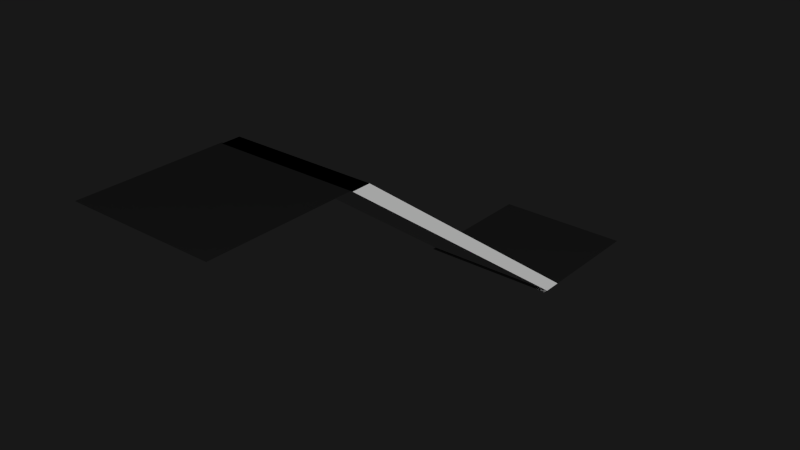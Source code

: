 # Source: stairs.blend  (saved by Blender 2.71.0; exported with 4.5.12 LTS)
import bpy
from mathutils import Matrix  # noqa: F401  (used for matrix-valued properties, if any)

bpy.ops.wm.read_factory_settings(use_empty=True)
scene = bpy.context.scene
scene.name = 'Scene'

# ---- collections
col_collection_1 = bpy.data.collections.new('Collection 1'); scene.collection.children.link(col_collection_1)

# ---- images (referenced by path relative to the original .blend; pixels are not part of the script)
import os
ASSET_DIR = os.environ.get("B2B_ASSET_DIR", "")  # directory of the original .blend (textures are referenced by path, not embedded)
HERE = os.path.dirname(os.path.abspath(__file__))  # packed textures are extracted next to this script under _unpacked/

def load_image(name, relpath, width, height, colorspace="sRGB"):
    """Load a texture the original file referenced (path relative to the .blend, or extracted next to this script)."""
    p = next((c for c in (os.path.join(HERE, relpath), os.path.join(ASSET_DIR, relpath)) if relpath and os.path.exists(c)), "")
    if p:
        img = bpy.data.images.load(p, check_existing=True)
        img.name = name
    else:  # same state as the original file: an image datablock whose file is absent (Cycles renders it pink)
        img = bpy.data.images.new(name, width, height)
        img.source = "FILE"
        img.filepath = "//" + (relpath or name)
    img.colorspace_settings.name = colorspace
    return img
img_stairs_tga = load_image('stairs.tga', 'stairs.tga', 1024, 1024, 'sRGB')
img_stairs_norm_tga = load_image('stairs norm.tga', 'stairs norm.tga', 1024, 1024, 'sRGB')

# ---- materials (node trees are filled in below, after node groups)
mat_material_001 = bpy.data.materials.new('Material.001')
mat_material_001.alpha_threshold = 0.0
mat_material_001.roughness = 0.5
mat_material_001.line_color = (0.0, 0.0, 0.0, 1.0)
mat_material = bpy.data.materials.new('Material')
mat_material.alpha_threshold = 0.0
mat_material.roughness = 0.5
mat_material.line_color = (0.0, 0.0, 0.0, 1.0)

# ---- material node trees
mat_material_001.use_nodes = True; mat_material_001.node_tree.nodes.clear()
_N = mat_material_001.node_tree.nodes; _L = mat_material_001.node_tree.links
n0 = _N.new('ShaderNodeOutputMaterial'); n0.name = 'Material Output'; n0.location = (300, 300)
n1 = _N.new('ShaderNodeBsdfAnisotropic'); n1.name = 'Glossy BSDF'; n1.location = (100, 300)
n1.distribution = 'BECKMANN'
n1.inputs[0].default_value = (0.5705, 0.5705, 0.5705, 1.0)
n1.inputs[1].default_value = 0.6949
_L.new(n1.outputs[0], n0.inputs[0])
n0.is_active_output = True
mat_material.use_nodes = True; mat_material.node_tree.nodes.clear()
_N = mat_material.node_tree.nodes; _L = mat_material.node_tree.links
n0 = _N.new('ShaderNodeOutputMaterial'); n0.name = 'Material Output'; n0.location = (300, 300)
n1 = _N.new('ShaderNodeBsdfAnisotropic'); n1.name = 'Glossy BSDF'; n1.location = (100, 300)
n1.distribution = 'BECKMANN'
n1.inputs[1].default_value = 0.6414
n2 = _N.new('ShaderNodeTexImage'); n2.name = 'Image Texture'; n2.location = (-90, 300)
n2.width = 140
n2.image = img_stairs_tga
n3 = _N.new('ShaderNodeNormalMap'); n3.name = 'Normal Map'; n3.location = (-100, 300)
n4 = _N.new('ShaderNodeTexImage'); n4.name = 'Image Texture.001'; n4.location = (-290, 300)
n4.width = 140
n4.image = img_stairs_norm_tga
_L.new(n1.outputs[0], n0.inputs[0])
_L.new(n2.outputs[0], n1.inputs[0])
_L.new(n3.outputs[0], n1.inputs[4])
_L.new(n4.outputs[0], n3.inputs[1])
n0.is_active_output = True

# ---- world
world_world = bpy.data.worlds.new('World'); scene.world = world_world
world_world.use_nodes = True; world_world.node_tree.nodes.clear()
_N = world_world.node_tree.nodes; _L = world_world.node_tree.links
n0 = _N.new('ShaderNodeOutputWorld'); n0.name = 'World Output'; n0.location = (300, 300)
n1 = _N.new('ShaderNodeBackground'); n1.name = 'Background'; n1.location = (10, 300)
n1.inputs[0].default_value = (0.009018, 0.009018, 0.009018, 1.0)
_L.new(n1.outputs[0], n0.inputs[0])
n0.is_active_output = True
world_world.color = (0.05088, 0.05088, 0.05088)
world_world.use_sun_shadow = False
world_world.sun_shadow_jitter_overblur = 0.0
world_world.cycles.sampling_method = 'MANUAL'
world_world.cycles.sample_map_resolution = 256

# ---- meshes
me_plane_001 = bpy.data.meshes.new('Plane.001')
me_plane_001.from_pydata([(-1.0, -1.0, 0.0), (1.0, -1.0, 0.0), (-1.0, 1.0, 0.0), (1.0, 1.0, 0.0)], [], [(0, 1, 3, 2)])
me_plane_001.materials.append(mat_material_001)
me_plane_001.use_remesh_preserve_volume = False
me_plane_001.use_remesh_preserve_attributes = False
me_plane_001.use_mirror_vertex_groups = False
me_plane_001.update()
me_plane = bpy.data.meshes.new('Plane')
me_plane.from_pydata([(-1.0, -1.0, 0.0), (1.0, -1.0, 0.0), (-1.0, 1.0, 0.0), (1.0, 1.0, 0.0)], [], [(0, 1, 3, 2)])
me_plane.materials.append(mat_material_001)
me_plane.use_remesh_preserve_volume = False
me_plane.use_remesh_preserve_attributes = False
me_plane.use_mirror_vertex_groups = False
me_plane.update()
me_cube = bpy.data.meshes.new('Cube')
me_cube.from_pydata([(1.0, 4.989e-05, 0.0), (-1.0, 4.995e-05, 0.0), (1.0, 4.983e-05, 0.2), (1.0, -0.2667, 0.2), (-1.0, -0.2666, 0.2), (-1.0, 4.992e-05, 0.2), (1.0, -0.2667, 0.2), (-1.0, -0.2667, 0.2), (1.0, -0.2667, 0.4), (1.0, -0.5333, 0.4), (-1.0, -0.5333, 0.4), (-1.0, -0.2667, 0.4), (1.0, -0.5334, 0.4), (-1.0, -0.5333, 0.4), (1.0, -0.5334, 0.6), (1.0, -0.8, 0.6), (-1.0, -0.8, 0.6), (-1.0, -0.5333, 0.6), (1.0, -0.8001, 0.6), (-1.0, -0.8, 0.6), (1.0, -0.8001, 0.8), (1.0, -1.067, 0.8), (-1.0, -1.067, 0.8), (-1.0, -0.8, 0.8), (1.0, -1.067, 0.8), (-1.0, -1.067, 0.8), (1.0, -1.067, 1.0), (1.0, -1.333, 1.0), (-1.0, -1.333, 1.0), (-1.0, -1.067, 1.0), (1.0, -1.333, 1.0), (-1.0, -1.333, 1.0), (1.0, -1.333, 1.2), (1.0, -1.6, 1.2), (-1.0, -1.6, 1.2), (-1.0, -1.333, 1.2), (1.0, -1.6, 1.2), (-1.0, -1.6, 1.2), (1.0, -1.6, 1.4), (1.0, -1.867, 1.4), (-1.0, -1.867, 1.4), (-1.0, -1.6, 1.4), (1.0, -1.867, 1.4), (-1.0, -1.867, 1.4), (1.0, -1.867, 1.6), (1.0, -2.134, 1.6), (-1.0, -2.134, 1.6), (-1.0, -1.867, 1.6), (1.0, -2.134, 1.6), (-1.0, -2.134, 1.6), (1.0, -2.134, 1.8), (1.0, -2.4, 1.8), (-1.0, -2.4, 1.8), (-1.0, -2.134, 1.8), (1.0, -2.4, 1.8), (-1.0, -2.4, 1.8), (1.0, -2.4, 2.0), (1.0, -2.667, 2.0), (-1.0, -2.667, 2.0), (-1.0, -2.4, 2.0), (1.0, -2.667, 2.0), (-1.0, -2.667, 2.0), (1.0, -2.667, 2.2), (1.0, -2.934, 2.2), (-1.0, -2.934, 2.2), (-1.0, -2.667, 2.2), (1.0, -2.934, 2.2), (-1.0, -2.934, 2.2), (1.0, -2.934, 2.4), (1.0, -3.2, 2.4), (-1.0, -3.2, 2.4), (-1.0, -2.934, 2.4), (1.0, -3.2, 2.4), (-1.0, -3.2, 2.4), (1.0, -3.2, 2.6), (1.0, -3.467, 2.6), (-1.0, -3.467, 2.6), (-1.0, -3.2, 2.6), (1.0, -3.467, 2.6), (-1.0, -3.467, 2.6), (1.0, -3.467, 2.8), (1.0, -3.734, 2.8), (-1.0, -3.734, 2.8), (-1.0, -3.467, 2.8), (1.0, -3.734, 2.8), (-1.0, -3.734, 2.8), (1.0, -3.734, 3.0), (1.0, -4.0, 3.0), (-1.0, -4.0, 3.0), (-1.0, -3.734, 3.0)], [], [(2, 5, 4, 3), (2, 0, 1, 5), (8, 11, 10, 9), (8, 6, 7, 11), (14, 17, 16, 15), (14, 12, 13, 17), (20, 23, 22, 21), (20, 18, 19, 23), (26, 29, 28, 27), (26, 24, 25, 29), (32, 35, 34, 33), (32, 30, 31, 35), (38, 41, 40, 39), (38, 36, 37, 41), (44, 47, 46, 45), (44, 42, 43, 47), (50, 53, 52, 51), (50, 48, 49, 53), (56, 59, 58, 57), (56, 54, 55, 59), (62, 65, 64, 63), (62, 60, 61, 65), (68, 71, 70, 69), (68, 66, 67, 71), (74, 77, 76, 75), (74, 72, 73, 77), (80, 83, 82, 81), (80, 78, 79, 83), (86, 89, 88, 87), (86, 84, 85, 89)])
_uv = me_cube.uv_layers.new(name='UVMap')
_uv.uv.foreach_set('vector', [4.828e-05, 0.1279, 1.0, 0.1279, 1.0, 0.2613, 4.888e-05, 0.2613, 4.828e-05, 0.1279, 4.864e-05, 0.02795, 1.0, 0.02795, 1.0, 0.1279, 4.828e-05, 0.1279, 1.0, 0.1279, 1.0, 0.2613, 4.888e-05, 0.2613, 4.828e-05, 0.1279, 4.864e-05, 0.02795, 1.0, 0.02795, 1.0, 0.1279, 4.828e-05, 0.1279, 1.0, 0.1279, 1.0, 0.2613, 4.888e-05, 0.2613, 4.828e-05, 0.1279, 4.864e-05, 0.02795, 1.0, 0.02795, 1.0, 0.1279, 4.828e-05, 0.1279, 1.0, 0.1279, 1.0, 0.2613, 4.888e-05, 0.2613, 4.828e-05, 0.1279, 4.864e-05, 0.02795, 1.0, 0.02795, 1.0, 0.1279, 4.828e-05, 0.1279, 1.0, 0.1279, 1.0, 0.2613, 4.888e-05, 0.2613, 4.828e-05, 0.1279, 4.864e-05, 0.02795, 1.0, 0.02795, 1.0, 0.1279, 4.828e-05, 0.1279, 1.0, 0.1279, 1.0, 0.2613, 4.888e-05, 0.2613, 4.828e-05, 0.1279, 4.864e-05, 0.02795, 1.0, 0.02795, 1.0, 0.1279, 4.828e-05, 0.1279, 1.0, 0.1279, 1.0, 0.2613, 4.888e-05, 0.2613, 4.828e-05, 0.1279, 4.864e-05, 0.02795, 1.0, 0.02795, 1.0, 0.1279, 4.828e-05, 0.1279, 1.0, 0.1279, 1.0, 0.2613, 4.888e-05, 0.2613, 4.828e-05, 0.1279, 4.864e-05, 0.02795, 1.0, 0.02795, 1.0, 0.1279, 4.828e-05, 0.1279, 1.0, 0.1279, 1.0, 0.2613, 4.888e-05, 0.2613, 4.828e-05, 0.1279, 4.864e-05, 0.02795, 1.0, 0.02795, 1.0, 0.1279, 4.828e-05, 0.1279, 1.0, 0.1279, 1.0, 0.2613, 4.888e-05, 0.2613, 4.828e-05, 0.1279, 4.864e-05, 0.02795, 1.0, 0.02795, 1.0, 0.1279, 4.828e-05, 0.1279, 1.0, 0.1279, 1.0, 0.2613, 4.888e-05, 0.2613, 4.828e-05, 0.1279, 4.864e-05, 0.02795, 1.0, 0.02795, 1.0, 0.1279, 4.828e-05, 0.1279, 1.0, 0.1279, 1.0, 0.2613, 4.888e-05, 0.2613, 4.828e-05, 0.1279, 4.864e-05, 0.02795, 1.0, 0.02795, 1.0, 0.1279, 4.828e-05, 0.1279, 1.0, 0.1279, 1.0, 0.2613, 4.888e-05, 0.2613, 4.828e-05, 0.1279, 4.864e-05, 0.02795, 1.0, 0.02795, 1.0, 0.1279, 4.828e-05, 0.1279, 1.0, 0.1279, 1.0, 0.2613, 4.888e-05, 0.2613, 4.828e-05, 0.1279, 4.864e-05, 0.02795, 1.0, 0.02795, 1.0, 0.1279, 4.828e-05, 0.1279, 1.0, 0.1279, 1.0, 0.2613, 4.888e-05, 0.2613, 4.828e-05, 0.1279, 4.864e-05, 0.02795, 1.0, 0.02795, 1.0, 0.1279])
_uv.active_render = True
_uv = me_cube.uv_layers.new(name='UVMap.001')
_uv.uv.foreach_set('vector', [0.1657, 0.001001, 0.001001, 0.001001, 0.001001, 0.1657, 0.1657, 0.1657, 0.1657, 0.1677, 0.001001, 0.1677, 0.001001, 0.3323, 0.1657, 0.3323, 0.3323, 0.001001, 0.1677, 0.001001, 0.1677, 0.1657, 0.3323, 0.1657, 0.3323, 0.1677, 0.1677, 0.1677, 0.1677, 0.3323, 0.3323, 0.3323, 0.1657, 0.3343, 0.001001, 0.3343, 0.001001, 0.499, 0.1657, 0.499, 0.499, 0.001001, 0.3343, 0.001001, 0.3343, 0.1657, 0.499, 0.1657, 0.3323, 0.3343, 0.1677, 0.3343, 0.1677, 0.499, 0.3323, 0.499, 0.499, 0.1677, 0.3343, 0.1677, 0.3343, 0.3323, 0.499, 0.3323, 0.499, 0.3343, 0.3343, 0.3343, 0.3343, 0.499, 0.499, 0.499, 0.1657, 0.501, 0.001001, 0.501, 0.001001, 0.6657, 0.1657, 0.6657, 0.6657, 0.001001, 0.501, 0.001001, 0.501, 0.1657, 0.6657, 0.1657, 0.3323, 0.501, 0.1677, 0.501, 0.1677, 0.6657, 0.3323, 0.6657, 0.6657, 0.1677, 0.501, 0.1677, 0.501, 0.3323, 0.6657, 0.3323, 0.499, 0.501, 0.3343, 0.501, 0.3343, 0.6657, 0.499, 0.6657, 0.6657, 0.3343, 0.501, 0.3343, 0.501, 0.499, 0.6657, 0.499, 0.6657, 0.501, 0.501, 0.501, 0.501, 0.6657, 0.6657, 0.6657, 0.1657, 0.6677, 0.001001, 0.6677, 0.001001, 0.8323, 0.1657, 0.8323, 0.8323, 0.001001, 0.6677, 0.001001, 0.6677, 0.1657, 0.8323, 0.1657, 0.3323, 0.6677, 0.1677, 0.6677, 0.1677, 0.8323, 0.3323, 0.8323, 0.8323, 0.1677, 0.6677, 0.1677, 0.6677, 0.3323, 0.8323, 0.3323, 0.499, 0.6677, 0.3343, 0.6677, 0.3343, 0.8323, 0.499, 0.8323, 0.8323, 0.3343, 0.6677, 0.3343, 0.6677, 0.499, 0.8323, 0.499, 0.6657, 0.6677, 0.501, 0.6677, 0.501, 0.8323, 0.6657, 0.8323, 0.8323, 0.501, 0.6677, 0.501, 0.6677, 0.6657, 0.8323, 0.6657, 0.8323, 0.6677, 0.6677, 0.6677, 0.6677, 0.8323, 0.8323, 0.8323, 0.1657, 0.8343, 0.001001, 0.8343, 0.001001, 0.999, 0.1657, 0.999, 0.999, 0.001001, 0.8343, 0.001001, 0.8343, 0.1657, 0.999, 0.1657, 0.3323, 0.8343, 0.1677, 0.8343, 0.1677, 0.999, 0.3323, 0.999, 0.999, 0.1677, 0.8343, 0.1677, 0.8343, 0.3323, 0.999, 0.3323, 0.499, 0.8343, 0.3343, 0.8343, 0.3343, 0.999, 0.499, 0.999])
me_cube.materials.append(mat_material)
me_cube.use_remesh_preserve_volume = False
me_cube.use_remesh_preserve_attributes = False
me_cube.use_mirror_vertex_groups = False
me_cube.update()
me_cube_001 = bpy.data.meshes.new('Cube.001')
me_cube_001.from_pydata([(1.0, -4.0, 3.0), (1.0, -3.734, 3.0), (-1.0, -3.734, 3.0), (-1.0, -4.0, 3.0), (1.0, 0.0, 0.0), (1.0, 0.2667, 0.0), (-1.0, 0.2667, 0.0), (-1.0, 0.0, 0.0)], [], [(7, 6, 5, 4), (1, 0, 4, 5), (2, 1, 5, 6), (0, 1, 2, 3), (0, 3, 7, 4), (3, 2, 6, 7)])
me_cube_001.use_remesh_preserve_volume = False
me_cube_001.use_remesh_preserve_attributes = False
me_cube_001.use_mirror_vertex_groups = False
me_cube_001.update()

# ---- objects
ob_plane_001 = bpy.data.objects.new('Plane.001', me_plane_001)
ob_plane = bpy.data.objects.new('Plane', me_plane)
ob_stairs = bpy.data.objects.new('stairs', me_cube)
ob_ucx_stairs = bpy.data.objects.new('UCX_stairs', me_cube_001)

# ---- transforms, parenting, visibility, modifiers, constraints
ob_plane_001.location = (-0.02635, -4.978, 3.0)
ob_plane_001.lineart.crease_threshold = 0.0
ob_plane.location = (0.0, 0.9419, 0.0)
ob_plane.lineart.crease_threshold = 0.0
ob_stairs.location = (0.0, 0.0, 0.0)
ob_stairs.lock_rotations_4d = False
ob_stairs.empty_display_type = 'ARROWS'
ob_stairs.lineart.crease_threshold = 0.0
ob_ucx_stairs.parent = ob_stairs
ob_ucx_stairs.location = (0.0, 0.0, 0.0)
ob_ucx_stairs.lineart.crease_threshold = 0.0

# ---- collection membership
col_collection_1.objects.link(ob_plane_001)
col_collection_1.objects.link(ob_plane)
col_collection_1.objects.link(ob_stairs)
col_collection_1.objects.link(ob_ucx_stairs)

# ---- scene / render settings (as saved in the file)
scene.frame_start = 1; scene.frame_end = 250; scene.frame_set(1)
scene.render.engine = 'CYCLES'
scene.render.resolution_percentage = 50
scene.render.dither_intensity = 0.0
scene.cycles.use_denoising = False
scene.cycles.samples = 10
scene.cycles.sampling_pattern = 'TABULATED_SOBOL'
scene.cycles.light_sampling_threshold = 0.0
scene.cycles.use_adaptive_sampling = False
scene.cycles.use_light_tree = False
scene.cycles.blur_glossy = 0.0
scene.cycles.volume_bounces = 1
scene.cycles.pixel_filter_type = 'GAUSSIAN'
scene.cycles.sample_clamp_indirect = 0.0
scene.view_settings.view_transform = 'Standard'
bpy.context.view_layer.update()

# ---- added for rendering (the .blend has no active camera and no usable light): camera, sun
cam_auto = bpy.data.cameras.new('AutoCamera')
cam_auto.lens = 50.0
cam_auto.sensor_width = 36.0
cam_auto.clip_end = 1000.0
ob_auto_camera = bpy.data.objects.new('AutoCamera', cam_auto)
scene.collection.objects.link(ob_auto_camera)
ob_auto_camera.location = (8.04356, -11.686, 7.94538)
ob_auto_camera.rotation_euler = (1.09748, -7.21219e-08, 0.694738)
scene.camera = ob_auto_camera
light_auto_sun = bpy.data.lights.new('AutoSun', 'SUN')
light_auto_sun.energy = 3.0
light_auto_sun.angle = 0.0523599
ob_auto_sun = bpy.data.objects.new('AutoSun', light_auto_sun)
scene.collection.objects.link(ob_auto_sun)
ob_auto_sun.rotation_euler = (0.872665, 0.174533, 0.523599)
bpy.context.view_layer.update()
